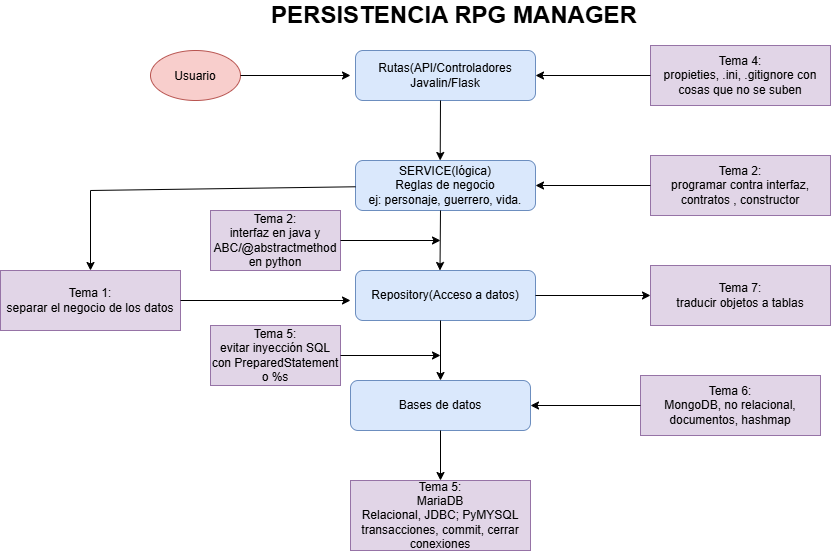

The diagram above was exported from draw.io. Its source (the exported page's mxGraphModel, read from the mxfile embedded in the PNG):
<mxGraphModel dx="2241" dy="783" grid="1" gridSize="10" guides="1" tooltips="1" connect="1" arrows="1" fold="1" page="1" pageScale="1" pageWidth="827" pageHeight="1169" math="0" shadow="0">
  <root>
    <mxCell id="0" />
    <mxCell id="1" parent="0" />
    <mxCell id="YErD3LEjcXhjG1VehDh4-1" parent="1" style="rounded=1;whiteSpace=wrap;html=1;roundedPerimeter=1;fillColor=#dae8fc;strokeColor=#6c8ebf;" value="Rutas(API/Controladores&lt;div&gt;Javalin/Flask&lt;/div&gt;" vertex="1">
      <mxGeometry height="50" width="180" x="315" y="140" as="geometry" />
    </mxCell>
    <mxCell id="YErD3LEjcXhjG1VehDh4-5" parent="1" style="rounded=1;whiteSpace=wrap;html=1;roundedPerimeter=1;fillColor=#dae8fc;strokeColor=#6c8ebf;" value="SERVICE(lógica)&lt;div&gt;Reglas de negocio&lt;/div&gt;&lt;div&gt;ej: personaje, guerrero, vida.&lt;/div&gt;" vertex="1">
      <mxGeometry height="50" width="180" x="315" y="250" as="geometry" />
    </mxCell>
    <mxCell id="YErD3LEjcXhjG1VehDh4-6" parent="1" style="rounded=1;whiteSpace=wrap;html=1;roundedPerimeter=1;fillColor=#dae8fc;strokeColor=#6c8ebf;" value="Repository(Acceso a datos)" vertex="1">
      <mxGeometry height="50" width="180" x="315" y="360" as="geometry" />
    </mxCell>
    <mxCell id="YErD3LEjcXhjG1VehDh4-7" parent="1" style="rounded=1;whiteSpace=wrap;html=1;roundedPerimeter=1;fillColor=#dae8fc;strokeColor=#6c8ebf;" value="Bases de datos" vertex="1">
      <mxGeometry height="50" width="180" x="310" y="470" as="geometry" />
    </mxCell>
    <mxCell id="YErD3LEjcXhjG1VehDh4-8" parent="1" style="ellipse;whiteSpace=wrap;html=1;shapeInside=1;fillColor=#f8cecc;strokeColor=#b85450;" value="Usuario" vertex="1">
      <mxGeometry height="50" width="90" x="110" y="140" as="geometry" />
    </mxCell>
    <mxCell id="YErD3LEjcXhjG1VehDh4-9" parent="1" style="rounded=0;whiteSpace=wrap;html=1;fillColor=#e1d5e7;strokeColor=#9673a6;" value="Tema 4:&lt;div&gt;propieties, .ini, .gitignore con cosas que no se suben&lt;/div&gt;" vertex="1">
      <mxGeometry height="60" width="180" x="610" y="135" as="geometry" />
    </mxCell>
    <mxCell id="YErD3LEjcXhjG1VehDh4-12" edge="1" parent="1" source="YErD3LEjcXhjG1VehDh4-8" style="endArrow=classic;html=1;rounded=0;defaultLabelBackgroundColor=page;exitX=1;exitY=0.5;exitDx=0;exitDy=0;" value="">
      <mxGeometry height="50" relative="1" width="50" as="geometry">
        <mxPoint x="220" y="200" as="sourcePoint" />
        <mxPoint x="310" y="165" as="targetPoint" />
      </mxGeometry>
    </mxCell>
    <mxCell id="YErD3LEjcXhjG1VehDh4-13" edge="1" parent="1" style="endArrow=classic;html=1;rounded=0;defaultLabelBackgroundColor=page;entryX=0.467;entryY=-0.06;entryDx=0;entryDy=0;" target="YErD3LEjcXhjG1VehDh4-5" value="">
      <mxGeometry height="50" relative="1" width="50" as="geometry">
        <mxPoint x="400" y="190" as="sourcePoint" />
        <mxPoint x="450" y="140" as="targetPoint" />
      </mxGeometry>
    </mxCell>
    <mxCell id="YErD3LEjcXhjG1VehDh4-14" edge="1" parent="1" style="endArrow=classic;html=1;rounded=0;defaultLabelBackgroundColor=page;entryX=0.467;entryY=-0.04;entryDx=0;entryDy=0;" target="YErD3LEjcXhjG1VehDh4-6" value="">
      <mxGeometry height="50" relative="1" width="50" as="geometry">
        <mxPoint x="400" y="300" as="sourcePoint" />
        <mxPoint x="450" y="250" as="targetPoint" />
      </mxGeometry>
    </mxCell>
    <mxCell id="YErD3LEjcXhjG1VehDh4-15" edge="1" parent="1" style="endArrow=classic;html=1;rounded=0;defaultLabelBackgroundColor=page;entryX=0.5;entryY=0;entryDx=0;entryDy=0;" target="YErD3LEjcXhjG1VehDh4-7" value="">
      <mxGeometry height="50" relative="1" width="50" as="geometry">
        <mxPoint x="400" y="410" as="sourcePoint" />
        <mxPoint x="450" y="360" as="targetPoint" />
      </mxGeometry>
    </mxCell>
    <mxCell id="YErD3LEjcXhjG1VehDh4-16" edge="1" parent="1" source="YErD3LEjcXhjG1VehDh4-9" style="endArrow=classic;html=1;rounded=0;defaultLabelBackgroundColor=page;entryX=1;entryY=0.5;entryDx=0;entryDy=0;exitX=0;exitY=0.5;exitDx=0;exitDy=0;" target="YErD3LEjcXhjG1VehDh4-1" value="">
      <mxGeometry height="50" relative="1" width="50" as="geometry">
        <mxPoint x="610" y="170" as="sourcePoint" />
        <mxPoint x="660" y="120" as="targetPoint" />
      </mxGeometry>
    </mxCell>
    <mxCell id="YErD3LEjcXhjG1VehDh4-17" parent="1" style="rounded=0;whiteSpace=wrap;html=1;fillColor=#e1d5e7;strokeColor=#9673a6;" value="Tema 2:&lt;div&gt;programar contra interfaz, contratos , constructor&lt;/div&gt;" vertex="1">
      <mxGeometry height="60" width="180" x="610" y="245" as="geometry" />
    </mxCell>
    <mxCell id="YErD3LEjcXhjG1VehDh4-19" edge="1" parent="1" source="YErD3LEjcXhjG1VehDh4-17" style="endArrow=classic;html=1;rounded=0;defaultLabelBackgroundColor=page;entryX=1;entryY=0.5;entryDx=0;entryDy=0;exitX=0;exitY=0.5;exitDx=0;exitDy=0;" target="YErD3LEjcXhjG1VehDh4-5" value="">
      <mxGeometry height="50" relative="1" width="50" as="geometry">
        <mxPoint x="610" y="280" as="sourcePoint" />
        <mxPoint x="660" y="230" as="targetPoint" />
      </mxGeometry>
    </mxCell>
    <mxCell id="YErD3LEjcXhjG1VehDh4-20" parent="1" style="rounded=0;whiteSpace=wrap;html=1;fillColor=#e1d5e7;strokeColor=#9673a6;" value="Tema 2:&lt;div&gt;interfaz en java y ABC/@abstractmethod en python&lt;/div&gt;" vertex="1">
      <mxGeometry height="60" width="130" x="170" y="300" as="geometry" />
    </mxCell>
    <mxCell id="YErD3LEjcXhjG1VehDh4-22" edge="1" parent="1" source="YErD3LEjcXhjG1VehDh4-20" style="endArrow=classic;html=1;rounded=0;defaultLabelBackgroundColor=page;exitX=1;exitY=0.5;exitDx=0;exitDy=0;" value="">
      <mxGeometry height="50" relative="1" width="50" as="geometry">
        <mxPoint x="300" y="340" as="sourcePoint" />
        <mxPoint x="400" y="330" as="targetPoint" />
      </mxGeometry>
    </mxCell>
    <mxCell id="YErD3LEjcXhjG1VehDh4-23" parent="1" style="rounded=0;whiteSpace=wrap;html=1;fillColor=#e1d5e7;strokeColor=#9673a6;" value="Tema 7:&lt;div&gt;traducir objetos a tablas&lt;/div&gt;" vertex="1">
      <mxGeometry height="60" width="180" x="610" y="355" as="geometry" />
    </mxCell>
    <mxCell id="YErD3LEjcXhjG1VehDh4-24" edge="1" parent="1" source="YErD3LEjcXhjG1VehDh4-6" style="endArrow=classic;html=1;rounded=0;defaultLabelBackgroundColor=page;entryX=0;entryY=0.5;entryDx=0;entryDy=0;exitX=1;exitY=0.5;exitDx=0;exitDy=0;" target="YErD3LEjcXhjG1VehDh4-23" value="">
      <mxGeometry height="50" relative="1" width="50" as="geometry">
        <mxPoint x="490" y="390" as="sourcePoint" />
        <mxPoint x="540" y="340" as="targetPoint" />
      </mxGeometry>
    </mxCell>
    <mxCell id="YErD3LEjcXhjG1VehDh4-26" parent="1" style="rounded=0;whiteSpace=wrap;html=1;fillColor=#e1d5e7;strokeColor=#9673a6;" value="Tema 5:&lt;div&gt;evitar inyección SQL con PreparedStatement o %s&lt;/div&gt;" vertex="1">
      <mxGeometry height="60" width="130" x="170" y="415" as="geometry" />
    </mxCell>
    <mxCell id="YErD3LEjcXhjG1VehDh4-27" parent="1" style="rounded=0;whiteSpace=wrap;html=1;fillColor=#e1d5e7;strokeColor=#9673a6;" value="Tema 1:&lt;div&gt;separar el negocio de los datos&lt;/div&gt;" vertex="1">
      <mxGeometry height="60" width="180" x="-40" y="360" as="geometry" />
    </mxCell>
    <mxCell id="YErD3LEjcXhjG1VehDh4-28" edge="1" parent="1" source="YErD3LEjcXhjG1VehDh4-26" style="endArrow=classic;html=1;rounded=0;defaultLabelBackgroundColor=page;exitX=1;exitY=0.5;exitDx=0;exitDy=0;" value="">
      <mxGeometry height="50" relative="1" width="50" as="geometry">
        <mxPoint x="300" y="450" as="sourcePoint" />
        <mxPoint x="400" y="445" as="targetPoint" />
      </mxGeometry>
    </mxCell>
    <mxCell id="YErD3LEjcXhjG1VehDh4-30" edge="1" parent="1" source="YErD3LEjcXhjG1VehDh4-27" style="endArrow=classic;html=1;rounded=0;defaultLabelBackgroundColor=page;exitX=1;exitY=0.5;exitDx=0;exitDy=0;" value="">
      <mxGeometry height="50" relative="1" width="50" as="geometry">
        <mxPoint x="140" y="400" as="sourcePoint" />
        <mxPoint x="310" y="390" as="targetPoint" />
      </mxGeometry>
    </mxCell>
    <mxCell id="YErD3LEjcXhjG1VehDh4-32" edge="1" parent="1" source="YErD3LEjcXhjG1VehDh4-5" style="endArrow=none;html=1;rounded=0;defaultLabelBackgroundColor=page;" value="">
      <mxGeometry height="50" relative="1" width="50" as="geometry">
        <mxPoint x="244.28932188134524" y="325" as="sourcePoint" />
        <mxPoint x="50" y="280" as="targetPoint" />
      </mxGeometry>
    </mxCell>
    <mxCell id="YErD3LEjcXhjG1VehDh4-33" edge="1" parent="1" style="endArrow=classic;html=1;rounded=0;defaultLabelBackgroundColor=page;entryX=0.5;entryY=0;entryDx=0;entryDy=0;" target="YErD3LEjcXhjG1VehDh4-27" value="">
      <mxGeometry height="50" relative="1" width="50" as="geometry">
        <mxPoint x="50" y="280" as="sourcePoint" />
        <mxPoint x="120" y="230" as="targetPoint" />
      </mxGeometry>
    </mxCell>
    <mxCell id="YErD3LEjcXhjG1VehDh4-34" parent="1" style="rounded=0;whiteSpace=wrap;html=1;fillColor=#e1d5e7;strokeColor=#9673a6;" value="Tema 6:&lt;div&gt;MongoDB, no relacional, documentos, hashmap&lt;/div&gt;" vertex="1">
      <mxGeometry height="60" width="180" x="600" y="465" as="geometry" />
    </mxCell>
    <mxCell id="YErD3LEjcXhjG1VehDh4-35" parent="1" style="rounded=0;whiteSpace=wrap;html=1;fillColor=#e1d5e7;strokeColor=#9673a6;" value="Tema 5:&lt;div&gt;MariaDB&lt;/div&gt;&lt;div&gt;Relacional, JDBC; PyMYSQL&lt;/div&gt;&lt;div&gt;transacciones, commit, cerrar conexiones&lt;/div&gt;" vertex="1">
      <mxGeometry height="70" width="180" x="310" y="570" as="geometry" />
    </mxCell>
    <mxCell id="YErD3LEjcXhjG1VehDh4-38" edge="1" parent="1" style="endArrow=classic;html=1;rounded=0;defaultLabelBackgroundColor=page;entryX=0.5;entryY=0;entryDx=0;entryDy=0;" target="YErD3LEjcXhjG1VehDh4-35" value="">
      <mxGeometry height="50" relative="1" width="50" as="geometry">
        <mxPoint x="400" y="520" as="sourcePoint" />
        <mxPoint x="450" y="470" as="targetPoint" />
      </mxGeometry>
    </mxCell>
    <mxCell id="YErD3LEjcXhjG1VehDh4-39" edge="1" parent="1" source="YErD3LEjcXhjG1VehDh4-34" style="endArrow=classic;html=1;rounded=0;defaultLabelBackgroundColor=page;entryX=1;entryY=0.5;entryDx=0;entryDy=0;exitX=0;exitY=0.5;exitDx=0;exitDy=0;" target="YErD3LEjcXhjG1VehDh4-7" value="">
      <mxGeometry height="50" relative="1" width="50" as="geometry">
        <mxPoint x="600" y="490" as="sourcePoint" />
        <mxPoint x="650" y="440" as="targetPoint" />
      </mxGeometry>
    </mxCell>
    <mxCell id="YErD3LEjcXhjG1VehDh4-40" parent="1" style="text;html=1;whiteSpace=wrap;strokeColor=none;fillColor=none;align=center;verticalAlign=middle;rounded=0;" value="&lt;font style=&quot;font-size: 24px;&quot;&gt;&lt;b&gt;PERSISTENCIA RPG MANAGER&lt;/b&gt;&lt;/font&gt;" vertex="1">
      <mxGeometry height="30" width="406" x="211" y="90" as="geometry" />
    </mxCell>
  </root>
</mxGraphModel>